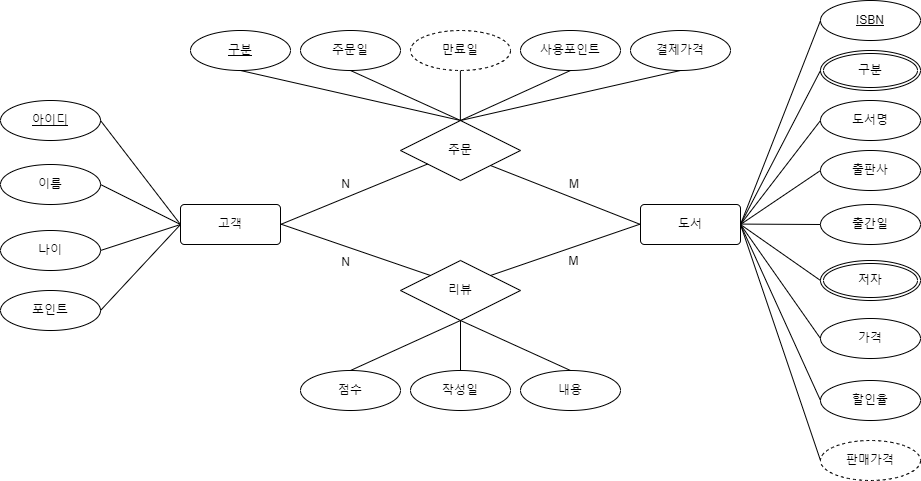

The diagram above was exported from draw.io. Its source (the exported page's mxGraphModel, read from the mxfile embedded in the PNG):
<mxGraphModel dx="593" dy="313" grid="1" gridSize="10" guides="1" tooltips="1" connect="1" arrows="1" fold="1" page="0" pageScale="1" pageWidth="1169" pageHeight="827" math="0" shadow="0">
  <root>
    <mxCell id="0" />
    <mxCell id="1" parent="0" />
    <mxCell id="UJHf7mJVk8lp-JkAwJwC-1" value="고객" style="rounded=1;arcSize=10;whiteSpace=wrap;html=1;align=center;" parent="1" vertex="1">
      <mxGeometry x="280" y="394" width="100" height="40" as="geometry" />
    </mxCell>
    <mxCell id="UJHf7mJVk8lp-JkAwJwC-2" value="도서" style="rounded=1;arcSize=10;whiteSpace=wrap;html=1;align=center;" parent="1" vertex="1">
      <mxGeometry x="740" y="394" width="100" height="40" as="geometry" />
    </mxCell>
    <mxCell id="UJHf7mJVk8lp-JkAwJwC-3" value="아이디" style="ellipse;whiteSpace=wrap;html=1;align=center;fontStyle=4;" parent="1" vertex="1">
      <mxGeometry x="100" y="290" width="100" height="40" as="geometry" />
    </mxCell>
    <mxCell id="UJHf7mJVk8lp-JkAwJwC-4" value="ISBN" style="ellipse;whiteSpace=wrap;html=1;align=center;fontStyle=4;" parent="1" vertex="1">
      <mxGeometry x="920" y="190" width="100" height="40" as="geometry" />
    </mxCell>
    <mxCell id="UJHf7mJVk8lp-JkAwJwC-6" value="이름" style="ellipse;whiteSpace=wrap;html=1;align=center;" parent="1" vertex="1">
      <mxGeometry x="100" y="354" width="100" height="40" as="geometry" />
    </mxCell>
    <mxCell id="UJHf7mJVk8lp-JkAwJwC-7" value="나이&lt;span style=&quot;color: rgba(0 , 0 , 0 , 0) ; font-family: monospace ; font-size: 0px&quot;&gt;%3CmxGraphModel%3E%3Croot%3E%3CmxCell%20id%3D%220%22%2F%3E%3CmxCell%20id%3D%221%22%20parent%3D%220%22%2F%3E%3CmxCell%20id%3D%222%22%20value%3D%22%EC%95%84%EC%9D%B4%EB%94%94%22%20style%3D%22ellipse%3BwhiteSpace%3Dwrap%3Bhtml%3D1%3Balign%3Dcenter%3BfontStyle%3D4%3B%22%20vertex%3D%221%22%20parent%3D%221%22%3E%3CmxGeometry%20x%3D%22110%22%20y%3D%22260%22%20width%3D%22100%22%20height%3D%2240%22%20as%3D%22geometry%22%2F%3E%3C%2FmxCell%3E%3C%2Froot%3E%3C%2FmxGraphModel%3E&lt;/span&gt;" style="ellipse;whiteSpace=wrap;html=1;align=center;" parent="1" vertex="1">
      <mxGeometry x="100" y="420" width="100" height="40" as="geometry" />
    </mxCell>
    <mxCell id="UJHf7mJVk8lp-JkAwJwC-9" value="포인트" style="ellipse;whiteSpace=wrap;html=1;align=center;" parent="1" vertex="1">
      <mxGeometry x="100" y="480" width="100" height="40" as="geometry" />
    </mxCell>
    <mxCell id="UJHf7mJVk8lp-JkAwJwC-10" value="출간일" style="ellipse;whiteSpace=wrap;html=1;align=center;" parent="1" vertex="1">
      <mxGeometry x="920" y="394" width="100" height="40" as="geometry" />
    </mxCell>
    <mxCell id="UJHf7mJVk8lp-JkAwJwC-11" value="출판사" style="ellipse;whiteSpace=wrap;html=1;align=center;" parent="1" vertex="1">
      <mxGeometry x="920" y="340" width="100" height="40" as="geometry" />
    </mxCell>
    <mxCell id="UJHf7mJVk8lp-JkAwJwC-13" value="도서명" style="ellipse;whiteSpace=wrap;html=1;align=center;" parent="1" vertex="1">
      <mxGeometry x="920" y="290" width="100" height="40" as="geometry" />
    </mxCell>
    <mxCell id="UJHf7mJVk8lp-JkAwJwC-14" value="구분" style="ellipse;shape=doubleEllipse;margin=3;whiteSpace=wrap;html=1;align=center;" parent="1" vertex="1">
      <mxGeometry x="920" y="240" width="100" height="40" as="geometry" />
    </mxCell>
    <mxCell id="UJHf7mJVk8lp-JkAwJwC-15" value="저자" style="ellipse;shape=doubleEllipse;margin=3;whiteSpace=wrap;html=1;align=center;" parent="1" vertex="1">
      <mxGeometry x="920" y="450" width="100" height="40" as="geometry" />
    </mxCell>
    <mxCell id="UJHf7mJVk8lp-JkAwJwC-16" value="가격" style="ellipse;whiteSpace=wrap;html=1;align=center;" parent="1" vertex="1">
      <mxGeometry x="920" y="508" width="100" height="40" as="geometry" />
    </mxCell>
    <mxCell id="UJHf7mJVk8lp-JkAwJwC-17" value="할인율" style="ellipse;whiteSpace=wrap;html=1;align=center;" parent="1" vertex="1">
      <mxGeometry x="920" y="570" width="100" height="40" as="geometry" />
    </mxCell>
    <mxCell id="UJHf7mJVk8lp-JkAwJwC-18" value="판매가격" style="ellipse;whiteSpace=wrap;html=1;align=center;dashed=1;" parent="1" vertex="1">
      <mxGeometry x="920" y="630" width="100" height="40" as="geometry" />
    </mxCell>
    <mxCell id="UJHf7mJVk8lp-JkAwJwC-19" value="주문" style="shape=rhombus;perimeter=rhombusPerimeter;whiteSpace=wrap;html=1;align=center;" parent="1" vertex="1">
      <mxGeometry x="500" y="310" width="120" height="60" as="geometry" />
    </mxCell>
    <mxCell id="UJHf7mJVk8lp-JkAwJwC-20" value="리뷰" style="shape=rhombus;perimeter=rhombusPerimeter;whiteSpace=wrap;html=1;align=center;" parent="1" vertex="1">
      <mxGeometry x="500" y="450" width="120" height="60" as="geometry" />
    </mxCell>
    <mxCell id="UJHf7mJVk8lp-JkAwJwC-23" value="" style="endArrow=none;html=1;rounded=0;entryX=0;entryY=0;entryDx=0;entryDy=0;" parent="1" target="UJHf7mJVk8lp-JkAwJwC-20" edge="1">
      <mxGeometry relative="1" as="geometry">
        <mxPoint x="380" y="413.5" as="sourcePoint" />
        <mxPoint x="540" y="413.5" as="targetPoint" />
      </mxGeometry>
    </mxCell>
    <mxCell id="UJHf7mJVk8lp-JkAwJwC-24" value="M" style="resizable=0;html=1;align=center;verticalAlign=middle;labelPosition=center;verticalLabelPosition=middle;" parent="UJHf7mJVk8lp-JkAwJwC-23" connectable="0" vertex="1">
      <mxGeometry x="-1" relative="1" as="geometry">
        <mxPoint x="293" y="37" as="offset" />
      </mxGeometry>
    </mxCell>
    <mxCell id="UJHf7mJVk8lp-JkAwJwC-25" value="N" style="resizable=0;html=1;align=right;verticalAlign=bottom;" parent="UJHf7mJVk8lp-JkAwJwC-23" connectable="0" vertex="1">
      <mxGeometry x="1" relative="1" as="geometry">
        <mxPoint x="-80" y="-5" as="offset" />
      </mxGeometry>
    </mxCell>
    <mxCell id="UJHf7mJVk8lp-JkAwJwC-26" value="" style="endArrow=none;html=1;rounded=0;exitX=1;exitY=0;exitDx=0;exitDy=0;" parent="1" source="UJHf7mJVk8lp-JkAwJwC-20" edge="1">
      <mxGeometry relative="1" as="geometry">
        <mxPoint x="580" y="413.5" as="sourcePoint" />
        <mxPoint x="740" y="413.5" as="targetPoint" />
      </mxGeometry>
    </mxCell>
    <mxCell id="UJHf7mJVk8lp-JkAwJwC-27" value="" style="endArrow=none;html=1;rounded=0;entryX=1;entryY=0.5;entryDx=0;entryDy=0;" parent="1" source="UJHf7mJVk8lp-JkAwJwC-19" target="UJHf7mJVk8lp-JkAwJwC-1" edge="1">
      <mxGeometry relative="1" as="geometry">
        <mxPoint x="540" y="390" as="sourcePoint" />
        <mxPoint x="700" y="390" as="targetPoint" />
      </mxGeometry>
    </mxCell>
    <mxCell id="UJHf7mJVk8lp-JkAwJwC-30" value="N" style="resizable=0;html=1;align=right;verticalAlign=bottom;" parent="1" connectable="0" vertex="1">
      <mxGeometry x="450.0034219347989" y="382.0016415309475" as="geometry" />
    </mxCell>
    <mxCell id="UJHf7mJVk8lp-JkAwJwC-34" value="" style="endArrow=none;html=1;rounded=0;entryX=1;entryY=1;entryDx=0;entryDy=0;exitX=0;exitY=0.5;exitDx=0;exitDy=0;" parent="1" source="UJHf7mJVk8lp-JkAwJwC-2" target="UJHf7mJVk8lp-JkAwJwC-19" edge="1">
      <mxGeometry relative="1" as="geometry">
        <mxPoint x="768.9655172413793" y="310.48275862068976" as="sourcePoint" />
        <mxPoint x="620" y="380" as="targetPoint" />
      </mxGeometry>
    </mxCell>
    <mxCell id="UJHf7mJVk8lp-JkAwJwC-35" value="M" style="resizable=0;html=1;align=left;verticalAlign=bottom;" parent="UJHf7mJVk8lp-JkAwJwC-34" connectable="0" vertex="1">
      <mxGeometry x="-1" relative="1" as="geometry">
        <mxPoint x="-73" y="-32" as="offset" />
      </mxGeometry>
    </mxCell>
    <mxCell id="UJHf7mJVk8lp-JkAwJwC-36" value="점수" style="ellipse;whiteSpace=wrap;html=1;align=center;" parent="1" vertex="1">
      <mxGeometry x="400" y="560" width="100" height="40" as="geometry" />
    </mxCell>
    <mxCell id="UJHf7mJVk8lp-JkAwJwC-37" value="작성일" style="ellipse;whiteSpace=wrap;html=1;align=center;" parent="1" vertex="1">
      <mxGeometry x="510" y="560" width="100" height="40" as="geometry" />
    </mxCell>
    <mxCell id="UJHf7mJVk8lp-JkAwJwC-38" value="내용" style="ellipse;whiteSpace=wrap;html=1;align=center;" parent="1" vertex="1">
      <mxGeometry x="620" y="560" width="100" height="40" as="geometry" />
    </mxCell>
    <mxCell id="UJHf7mJVk8lp-JkAwJwC-39" value="" style="endArrow=none;html=1;rounded=0;entryX=0.5;entryY=0;entryDx=0;entryDy=0;exitX=0.5;exitY=1;exitDx=0;exitDy=0;" parent="1" source="UJHf7mJVk8lp-JkAwJwC-20" target="UJHf7mJVk8lp-JkAwJwC-37" edge="1">
      <mxGeometry relative="1" as="geometry">
        <mxPoint x="470" y="490" as="sourcePoint" />
        <mxPoint x="630" y="490" as="targetPoint" />
      </mxGeometry>
    </mxCell>
    <mxCell id="UJHf7mJVk8lp-JkAwJwC-40" value="" style="endArrow=none;html=1;rounded=0;entryX=0.5;entryY=0;entryDx=0;entryDy=0;" parent="1" target="UJHf7mJVk8lp-JkAwJwC-36" edge="1">
      <mxGeometry relative="1" as="geometry">
        <mxPoint x="560" y="510" as="sourcePoint" />
        <mxPoint x="570" y="570" as="targetPoint" />
      </mxGeometry>
    </mxCell>
    <mxCell id="UJHf7mJVk8lp-JkAwJwC-41" value="" style="endArrow=none;html=1;rounded=0;exitX=0.5;exitY=0;exitDx=0;exitDy=0;entryX=0.5;entryY=1;entryDx=0;entryDy=0;" parent="1" source="UJHf7mJVk8lp-JkAwJwC-38" target="UJHf7mJVk8lp-JkAwJwC-20" edge="1">
      <mxGeometry relative="1" as="geometry">
        <mxPoint x="570" y="520" as="sourcePoint" />
        <mxPoint x="450" y="570" as="targetPoint" />
      </mxGeometry>
    </mxCell>
    <mxCell id="UJHf7mJVk8lp-JkAwJwC-43" value="주문일" style="ellipse;whiteSpace=wrap;html=1;align=center;" parent="1" vertex="1">
      <mxGeometry x="400" y="220" width="100" height="40" as="geometry" />
    </mxCell>
    <mxCell id="UJHf7mJVk8lp-JkAwJwC-44" value="사용포인트" style="ellipse;whiteSpace=wrap;html=1;align=center;" parent="1" vertex="1">
      <mxGeometry x="620" y="220" width="100" height="40" as="geometry" />
    </mxCell>
    <mxCell id="UJHf7mJVk8lp-JkAwJwC-45" value="결제가격" style="ellipse;whiteSpace=wrap;html=1;align=center;" parent="1" vertex="1">
      <mxGeometry x="730" y="220" width="100" height="40" as="geometry" />
    </mxCell>
    <mxCell id="UJHf7mJVk8lp-JkAwJwC-46" value="만료일" style="ellipse;whiteSpace=wrap;html=1;align=center;dashed=1;" parent="1" vertex="1">
      <mxGeometry x="510" y="220" width="100" height="40" as="geometry" />
    </mxCell>
    <mxCell id="UJHf7mJVk8lp-JkAwJwC-47" value="구분" style="ellipse;whiteSpace=wrap;html=1;align=center;fontStyle=4;" parent="1" vertex="1">
      <mxGeometry x="290" y="220" width="100" height="40" as="geometry" />
    </mxCell>
    <mxCell id="UJHf7mJVk8lp-JkAwJwC-51" value="" style="endArrow=none;html=1;rounded=0;entryX=0;entryY=0.5;entryDx=0;entryDy=0;exitX=1;exitY=0.5;exitDx=0;exitDy=0;" parent="1" source="UJHf7mJVk8lp-JkAwJwC-7" target="UJHf7mJVk8lp-JkAwJwC-1" edge="1">
      <mxGeometry relative="1" as="geometry">
        <mxPoint x="200" y="413.58" as="sourcePoint" />
        <mxPoint x="360" y="413.58" as="targetPoint" />
      </mxGeometry>
    </mxCell>
    <mxCell id="UJHf7mJVk8lp-JkAwJwC-53" value="" style="endArrow=none;html=1;rounded=0;entryX=0;entryY=0.5;entryDx=0;entryDy=0;exitX=1;exitY=0.5;exitDx=0;exitDy=0;" parent="1" source="UJHf7mJVk8lp-JkAwJwC-9" target="UJHf7mJVk8lp-JkAwJwC-1" edge="1">
      <mxGeometry relative="1" as="geometry">
        <mxPoint x="210" y="480" as="sourcePoint" />
        <mxPoint x="290" y="424" as="targetPoint" />
      </mxGeometry>
    </mxCell>
    <mxCell id="UJHf7mJVk8lp-JkAwJwC-54" value="" style="endArrow=none;html=1;rounded=0;entryX=0;entryY=0.5;entryDx=0;entryDy=0;exitX=1;exitY=0.5;exitDx=0;exitDy=0;" parent="1" source="UJHf7mJVk8lp-JkAwJwC-6" target="UJHf7mJVk8lp-JkAwJwC-1" edge="1">
      <mxGeometry relative="1" as="geometry">
        <mxPoint x="200" y="360" as="sourcePoint" />
        <mxPoint x="280" y="304" as="targetPoint" />
      </mxGeometry>
    </mxCell>
    <mxCell id="UJHf7mJVk8lp-JkAwJwC-55" value="" style="endArrow=none;html=1;rounded=0;exitX=1;exitY=0.5;exitDx=0;exitDy=0;entryX=0;entryY=0.5;entryDx=0;entryDy=0;" parent="1" source="UJHf7mJVk8lp-JkAwJwC-3" target="UJHf7mJVk8lp-JkAwJwC-1" edge="1">
      <mxGeometry relative="1" as="geometry">
        <mxPoint x="210" y="370" as="sourcePoint" />
        <mxPoint x="280" y="410" as="targetPoint" />
      </mxGeometry>
    </mxCell>
    <mxCell id="UJHf7mJVk8lp-JkAwJwC-57" value="" style="endArrow=none;html=1;rounded=0;entryX=0.5;entryY=0;entryDx=0;entryDy=0;exitX=0.5;exitY=1;exitDx=0;exitDy=0;" parent="1" source="UJHf7mJVk8lp-JkAwJwC-43" target="UJHf7mJVk8lp-JkAwJwC-19" edge="1">
      <mxGeometry relative="1" as="geometry">
        <mxPoint x="400" y="420" as="sourcePoint" />
        <mxPoint x="560" y="420" as="targetPoint" />
      </mxGeometry>
    </mxCell>
    <mxCell id="UJHf7mJVk8lp-JkAwJwC-58" value="" style="endArrow=none;html=1;rounded=0;entryX=0.5;entryY=0;entryDx=0;entryDy=0;exitX=0.5;exitY=1;exitDx=0;exitDy=0;" parent="1" source="UJHf7mJVk8lp-JkAwJwC-47" target="UJHf7mJVk8lp-JkAwJwC-19" edge="1">
      <mxGeometry relative="1" as="geometry">
        <mxPoint x="460" y="260" as="sourcePoint" />
        <mxPoint x="570" y="310" as="targetPoint" />
      </mxGeometry>
    </mxCell>
    <mxCell id="UJHf7mJVk8lp-JkAwJwC-59" value="" style="endArrow=none;html=1;rounded=0;entryX=0.5;entryY=1;entryDx=0;entryDy=0;exitX=0.5;exitY=0;exitDx=0;exitDy=0;" parent="1" source="UJHf7mJVk8lp-JkAwJwC-19" target="UJHf7mJVk8lp-JkAwJwC-45" edge="1">
      <mxGeometry relative="1" as="geometry">
        <mxPoint x="470" y="270" as="sourcePoint" />
        <mxPoint x="580" y="320" as="targetPoint" />
      </mxGeometry>
    </mxCell>
    <mxCell id="UJHf7mJVk8lp-JkAwJwC-60" value="" style="endArrow=none;html=1;rounded=0;entryX=0.5;entryY=1;entryDx=0;entryDy=0;exitX=0.5;exitY=0;exitDx=0;exitDy=0;" parent="1" source="UJHf7mJVk8lp-JkAwJwC-19" target="UJHf7mJVk8lp-JkAwJwC-44" edge="1">
      <mxGeometry relative="1" as="geometry">
        <mxPoint x="570" y="310" as="sourcePoint" />
        <mxPoint x="680" y="260" as="targetPoint" />
      </mxGeometry>
    </mxCell>
    <mxCell id="UJHf7mJVk8lp-JkAwJwC-61" value="" style="endArrow=none;html=1;rounded=0;entryX=0;entryY=0.5;entryDx=0;entryDy=0;" parent="1" target="UJHf7mJVk8lp-JkAwJwC-10" edge="1">
      <mxGeometry relative="1" as="geometry">
        <mxPoint x="840" y="413.58" as="sourcePoint" />
        <mxPoint x="1000" y="413.58" as="targetPoint" />
      </mxGeometry>
    </mxCell>
    <mxCell id="UJHf7mJVk8lp-JkAwJwC-62" value="" style="endArrow=none;html=1;rounded=0;entryX=0;entryY=0.5;entryDx=0;entryDy=0;exitX=1;exitY=0.5;exitDx=0;exitDy=0;" parent="1" source="UJHf7mJVk8lp-JkAwJwC-2" edge="1">
      <mxGeometry relative="1" as="geometry">
        <mxPoint x="850" y="423.5799999999999" as="sourcePoint" />
        <mxPoint x="920" y="360" as="targetPoint" />
      </mxGeometry>
    </mxCell>
    <mxCell id="UJHf7mJVk8lp-JkAwJwC-63" value="" style="endArrow=none;html=1;rounded=0;entryX=0;entryY=0.5;entryDx=0;entryDy=0;exitX=1;exitY=0.5;exitDx=0;exitDy=0;" parent="1" source="UJHf7mJVk8lp-JkAwJwC-2" target="UJHf7mJVk8lp-JkAwJwC-13" edge="1">
      <mxGeometry relative="1" as="geometry">
        <mxPoint x="850" y="424" as="sourcePoint" />
        <mxPoint x="930" y="370" as="targetPoint" />
      </mxGeometry>
    </mxCell>
    <mxCell id="UJHf7mJVk8lp-JkAwJwC-64" value="" style="endArrow=none;html=1;rounded=0;entryX=0;entryY=0.5;entryDx=0;entryDy=0;exitX=1;exitY=0.5;exitDx=0;exitDy=0;" parent="1" source="UJHf7mJVk8lp-JkAwJwC-2" target="UJHf7mJVk8lp-JkAwJwC-14" edge="1">
      <mxGeometry relative="1" as="geometry">
        <mxPoint x="850" y="424" as="sourcePoint" />
        <mxPoint x="930" y="320" as="targetPoint" />
      </mxGeometry>
    </mxCell>
    <mxCell id="UJHf7mJVk8lp-JkAwJwC-65" value="" style="endArrow=none;html=1;rounded=0;entryX=0;entryY=0.5;entryDx=0;entryDy=0;exitX=1;exitY=0.5;exitDx=0;exitDy=0;" parent="1" source="UJHf7mJVk8lp-JkAwJwC-2" target="UJHf7mJVk8lp-JkAwJwC-4" edge="1">
      <mxGeometry relative="1" as="geometry">
        <mxPoint x="860" y="434" as="sourcePoint" />
        <mxPoint x="940" y="330" as="targetPoint" />
      </mxGeometry>
    </mxCell>
    <mxCell id="UJHf7mJVk8lp-JkAwJwC-66" value="" style="endArrow=none;html=1;rounded=0;entryX=0;entryY=0.5;entryDx=0;entryDy=0;exitX=1;exitY=0.5;exitDx=0;exitDy=0;" parent="1" source="UJHf7mJVk8lp-JkAwJwC-2" target="UJHf7mJVk8lp-JkAwJwC-15" edge="1">
      <mxGeometry relative="1" as="geometry">
        <mxPoint x="850" y="424" as="sourcePoint" />
        <mxPoint x="930" y="370" as="targetPoint" />
      </mxGeometry>
    </mxCell>
    <mxCell id="UJHf7mJVk8lp-JkAwJwC-67" value="" style="endArrow=none;html=1;rounded=0;entryX=0;entryY=0.5;entryDx=0;entryDy=0;exitX=1;exitY=0.5;exitDx=0;exitDy=0;" parent="1" source="UJHf7mJVk8lp-JkAwJwC-2" target="UJHf7mJVk8lp-JkAwJwC-16" edge="1">
      <mxGeometry relative="1" as="geometry">
        <mxPoint x="850" y="424" as="sourcePoint" />
        <mxPoint x="930" y="480" as="targetPoint" />
      </mxGeometry>
    </mxCell>
    <mxCell id="UJHf7mJVk8lp-JkAwJwC-68" value="" style="endArrow=none;html=1;rounded=0;entryX=0;entryY=0.5;entryDx=0;entryDy=0;exitX=1;exitY=0.5;exitDx=0;exitDy=0;" parent="1" source="UJHf7mJVk8lp-JkAwJwC-2" target="UJHf7mJVk8lp-JkAwJwC-17" edge="1">
      <mxGeometry relative="1" as="geometry">
        <mxPoint x="850" y="424" as="sourcePoint" />
        <mxPoint x="930" y="538" as="targetPoint" />
      </mxGeometry>
    </mxCell>
    <mxCell id="UJHf7mJVk8lp-JkAwJwC-69" value="" style="endArrow=none;html=1;rounded=0;entryX=0;entryY=0.5;entryDx=0;entryDy=0;exitX=1;exitY=0.5;exitDx=0;exitDy=0;" parent="1" source="UJHf7mJVk8lp-JkAwJwC-2" target="UJHf7mJVk8lp-JkAwJwC-18" edge="1">
      <mxGeometry relative="1" as="geometry">
        <mxPoint x="850" y="424" as="sourcePoint" />
        <mxPoint x="930" y="600" as="targetPoint" />
      </mxGeometry>
    </mxCell>
    <mxCell id="x4K4MFLGV-Y3Si-3hAiF-4" value="" style="endArrow=none;html=1;rounded=0;entryX=0.5;entryY=0;entryDx=0;entryDy=0;exitX=0.5;exitY=1;exitDx=0;exitDy=0;" edge="1" parent="1">
      <mxGeometry relative="1" as="geometry">
        <mxPoint x="559.88" y="260" as="sourcePoint" />
        <mxPoint x="559.88" y="310" as="targetPoint" />
      </mxGeometry>
    </mxCell>
  </root>
</mxGraphModel>